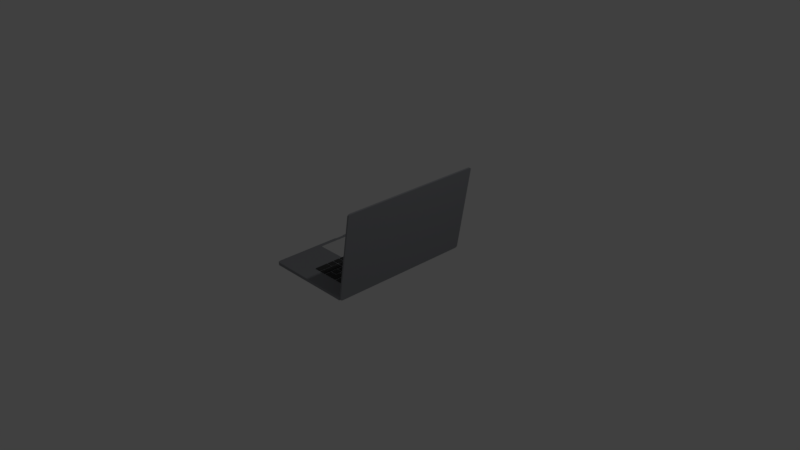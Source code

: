 # Source: macbook.blend  (saved by Blender 2.79.0; exported with 4.5.12 LTS)
import bpy
from mathutils import Matrix  # noqa: F401  (used for matrix-valued properties, if any)

bpy.ops.wm.read_factory_settings(use_empty=True)
scene = bpy.context.scene
scene.name = 'Scene'

# ---- collections
col_collection_1 = bpy.data.collections.new('Collection 1'); scene.collection.children.link(col_collection_1)

# ---- materials (node trees are filled in below, after node groups)
mat_material_005 = bpy.data.materials.new('Material.005')
mat_material_005.alpha_threshold = 0.0
mat_material_005.use_transparent_shadow = False
mat_material_005.diffuse_color = (0.06072, 0.06072, 0.06072, 1.0)
mat_material_005.roughness = 0.5
mat_material = bpy.data.materials.new('Material')
mat_material.alpha_threshold = 0.0
mat_material.use_transparent_shadow = False
mat_material.diffuse_color = (0.2831, 0.2911, 0.3108, 1.0)
mat_material.roughness = 0.5
mat_material.line_color = (0.0, 0.0, 0.0, 1.0)
mat_material_002 = bpy.data.materials.new('Material.002')
mat_material_002.alpha_threshold = 0.0
mat_material_002.use_transparent_shadow = False
mat_material_002.diffuse_color = (0.04445, 0.04445, 0.04445, 1.0)
mat_material_002.roughness = 0.5
mat_material_003 = bpy.data.materials.new('Material.003')
mat_material_003.alpha_threshold = 0.0
mat_material_003.use_transparent_shadow = False
mat_material_003.diffuse_color = (0.5705, 0.5705, 0.5705, 1.0)
mat_material_003.roughness = 0.5
mat_material_004 = bpy.data.materials.new('Material.004')
mat_material_004.alpha_threshold = 0.0
mat_material_004.use_transparent_shadow = False
mat_material_004.diffuse_color = (0.03968, 0.03968, 0.03968, 1.0)
mat_material_004.roughness = 0.5
mat_material_006 = bpy.data.materials.new('Material.006')
mat_material_006.alpha_threshold = 0.0
mat_material_006.use_transparent_shadow = False
mat_material_006.diffuse_color = (0.06072, 0.06072, 0.06072, 1.0)
mat_material_006.roughness = 0.5
mat_material_007 = bpy.data.materials.new('Material.007')
mat_material_007.alpha_threshold = 0.0
mat_material_007.use_transparent_shadow = False
mat_material_007.diffuse_color = (0.06072, 0.06072, 0.06072, 1.0)
mat_material_007.roughness = 0.5
mat_material_008 = bpy.data.materials.new('Material.008')
mat_material_008.alpha_threshold = 0.0
mat_material_008.use_transparent_shadow = False
mat_material_008.diffuse_color = (0.06072, 0.06072, 0.06072, 1.0)
mat_material_008.roughness = 0.5
mat_material_009 = bpy.data.materials.new('Material.009')
mat_material_009.alpha_threshold = 0.0
mat_material_009.use_transparent_shadow = False
mat_material_009.diffuse_color = (0.06072, 0.06072, 0.06072, 1.0)
mat_material_009.roughness = 0.5

# ---- material node trees

# ---- world
world_world = bpy.data.worlds.new('World'); scene.world = world_world
world_world.color = (0.05088, 0.05088, 0.05088)
world_world.use_sun_shadow = False
world_world.sun_shadow_jitter_overblur = 0.0
world_world.cycles.sampling_method = 'MANUAL'

# ---- cameras
cam_camera = bpy.data.cameras.new('Camera')
cam_camera.clip_end = 100.0
cam_camera.lens = 35.0
cam_camera.sensor_width = 32.0
cam_camera.sensor_height = 18.0
cam_camera.ortho_scale = 7.314
cam_camera.dof.focus_distance = 0.0
cam_camera.dof.aperture_fstop = 128.0

# ---- lights
light_lamp = bpy.data.lights.new('Lamp', 'POINT')
light_lamp.transmission_factor = 0.0
light_lamp.cutoff_distance = 30.0
light_lamp.energy = 100.0
light_lamp.shadow_buffer_clip_start = 1.001
light_lamp.shadow_soft_size = 0.1
light_lamp.shadow_maximum_resolution = 0.006
light_lamp.use_absolute_resolution = True

# ---- meshes
me_cube_006 = bpy.data.meshes.new('Cube.006')
me_cube_006.from_pydata([(-1.0, -3.466, -1.0), (-1.0, -3.466, 1.0), (-1.0, 1.0, -1.0), (-1.0, 1.0, 1.0), (1.0, -3.466, -1.0), (1.0, -3.466, 1.0), (1.0, 1.0, -1.0), (1.0, 1.0, 1.0), (81.08, -1.46, -1.0), (-1.0, -5.92, -1.0), (-1.0, -5.92, 1.0), (-1.0, -3.92, -1.0), (-1.0, -3.92, 1.0), (1.0, -5.92, -1.0), (1.0, -5.92, 1.0), (1.0, -3.92, -1.0), (1.0, -3.92, 1.0), (-1.0, -8.38, -1.0), (-1.0, -8.38, 1.0), (-1.0, -6.38, -1.0), (-1.0, -6.38, 1.0), (1.0, -8.38, -1.0), (1.0, -8.38, 1.0), (1.0, -6.38, -1.0), (1.0, -6.38, 1.0), (-1.0, -10.84, -1.0), (-1.0, -10.84, 1.0), (-1.0, -8.84, -1.0), (-1.0, -8.84, 1.0), (1.0, -10.84, -1.0), (1.0, -10.84, 1.0), (1.0, -8.84, -1.0), (1.0, -8.84, 1.0), (-1.0, -13.3, -1.0), (-1.0, -13.3, 1.0), (-1.0, -11.3, -1.0), (-1.0, -11.3, 1.0), (1.0, -13.3, -1.0), (1.0, -13.3, 1.0), (1.0, -11.3, -1.0), (1.0, -11.3, 1.0), (-1.0, -15.76, -1.0), (-1.0, -15.76, 1.0), (-1.0, -13.76, -1.0), (-1.0, -13.76, 1.0), (1.0, -15.76, -1.0), (1.0, -15.76, 1.0), (1.0, -13.76, -1.0), (1.0, -13.76, 1.0), (-1.0, -18.22, -1.0), (-1.0, -18.22, 1.0), (-1.0, -16.22, -1.0), (-1.0, -16.22, 1.0), (1.0, -18.22, -1.0), (1.0, -18.22, 1.0), (1.0, -16.22, -1.0), (1.0, -16.22, 1.0), (-1.0, -20.68, -1.0), (-1.0, -20.68, 1.0), (-1.0, -18.68, -1.0), (-1.0, -18.68, 1.0), (1.0, -20.68, -1.0), (1.0, -20.68, 1.0), (1.0, -18.68, -1.0), (1.0, -18.68, 1.0), (-1.0, -23.14, -1.0), (-1.0, -23.14, 1.0), (-1.0, -21.14, -1.0), (-1.0, -21.14, 1.0), (1.0, -23.14, -1.0), (1.0, -23.14, 1.0), (1.0, -21.14, -1.0), (1.0, -21.14, 1.0), (-1.0, -25.6, -1.0), (-1.0, -25.6, 1.0), (-1.0, -23.6, -1.0), (-1.0, -23.6, 1.0), (1.0, -25.6, -1.0), (1.0, -25.6, 1.0), (1.0, -23.6, -1.0), (1.0, -23.6, 1.0), (-1.0, -28.06, -1.0), (-1.0, -28.06, 1.0), (-1.0, -26.06, -1.0), (-1.0, -26.06, 1.0), (1.0, -28.06, -1.0), (1.0, -28.06, 1.0), (1.0, -26.06, -1.0), (1.0, -26.06, 1.0), (-1.0, -30.52, -1.0), (-1.0, -30.52, 1.0), (-1.0, -28.52, -1.0), (-1.0, -28.52, 1.0), (1.0, -30.52, -1.0), (1.0, -30.52, 1.0), (1.0, -28.52, -1.0), (1.0, -28.52, 1.0), (-1.0, -32.98, -1.0), (-1.0, -32.98, 1.0), (-1.0, -30.98, -1.0), (-1.0, -30.98, 1.0), (1.0, -32.98, -1.0), (1.0, -32.98, 1.0), (1.0, -30.98, -1.0), (1.0, -30.98, 1.0), (-1.0, -37.9, -1.0), (-1.0, -37.9, 1.0), (-1.0, -33.38, -1.0), (-1.0, -33.38, 1.0), (1.0, -37.9, -1.0), (1.0, -37.9, 1.0), (1.0, -33.38, -1.0), (1.0, -33.38, 1.0)], [], [(0, 1, 3, 2), (2, 3, 7, 6), (6, 7, 5, 4), (4, 5, 1, 0), (2, 6, 4, 0), (7, 3, 1, 5), (9, 10, 12, 11), (11, 12, 16, 15), (15, 16, 14, 13), (13, 14, 10, 9), (11, 15, 13, 9), (16, 12, 10, 14), (17, 18, 20, 19), (19, 20, 24, 23), (23, 24, 22, 21), (21, 22, 18, 17), (19, 23, 21, 17), (24, 20, 18, 22), (25, 26, 28, 27), (27, 28, 32, 31), (31, 32, 30, 29), (29, 30, 26, 25), (27, 31, 29, 25), (32, 28, 26, 30), (33, 34, 36, 35), (35, 36, 40, 39), (39, 40, 38, 37), (37, 38, 34, 33), (35, 39, 37, 33), (40, 36, 34, 38), (41, 42, 44, 43), (43, 44, 48, 47), (47, 48, 46, 45), (45, 46, 42, 41), (43, 47, 45, 41), (48, 44, 42, 46), (49, 50, 52, 51), (51, 52, 56, 55), (55, 56, 54, 53), (53, 54, 50, 49), (51, 55, 53, 49), (56, 52, 50, 54), (57, 58, 60, 59), (59, 60, 64, 63), (63, 64, 62, 61), (61, 62, 58, 57), (59, 63, 61, 57), (64, 60, 58, 62), (65, 66, 68, 67), (67, 68, 72, 71), (71, 72, 70, 69), (69, 70, 66, 65), (67, 71, 69, 65), (72, 68, 66, 70), (73, 74, 76, 75), (75, 76, 80, 79), (79, 80, 78, 77), (77, 78, 74, 73), (75, 79, 77, 73), (80, 76, 74, 78), (81, 82, 84, 83), (83, 84, 88, 87), (87, 88, 86, 85), (85, 86, 82, 81), (83, 87, 85, 81), (88, 84, 82, 86), (89, 90, 92, 91), (91, 92, 96, 95), (95, 96, 94, 93), (93, 94, 90, 89), (91, 95, 93, 89), (96, 92, 90, 94), (97, 98, 100, 99), (99, 100, 104, 103), (103, 104, 102, 101), (101, 102, 98, 97), (99, 103, 101, 97), (104, 100, 98, 102), (105, 106, 108, 107), (107, 108, 112, 111), (111, 112, 110, 109), (109, 110, 106, 105), (107, 111, 109, 105), (112, 108, 106, 110)])
me_cube_006.materials.append(mat_material_005)
me_cube_006.use_remesh_preserve_volume = False
me_cube_006.use_remesh_preserve_attributes = False
me_cube_006.use_mirror_vertex_groups = False
me_cube_006.update()
me_cube_004 = bpy.data.meshes.new('Cube.004')
me_cube_004.from_pydata([(-1.0, -1.0, -1.0), (-1.0, -1.0, 1.0), (-1.0, 1.0, -1.0), (-1.0, 1.0, 1.0), (1.0, -1.0, -1.0), (1.0, -1.0, 1.0), (1.0, 1.0, -1.0), (1.0, 1.0, 1.0)], [], [(0, 1, 3, 2), (2, 3, 7, 6), (6, 7, 5, 4), (4, 5, 1, 0), (2, 6, 4, 0), (7, 3, 1, 5)])
me_cube_004.materials.append(mat_material)
me_cube_004.use_remesh_preserve_volume = False
me_cube_004.use_remesh_preserve_attributes = False
me_cube_004.use_mirror_vertex_groups = False
me_cube_004.update()
me_cylinder = bpy.data.meshes.new('Cylinder')
me_cylinder.from_pydata([(0.0, 1.0, -1.0), (0.0, 1.0, 1.0), (0.1951, 0.9808, -1.0), (0.1951, 0.9808, 1.0), (0.3827, 0.9239, -1.0), (0.3827, 0.9239, 1.0), (0.5556, 0.8315, -1.0), (0.5556, 0.8315, 1.0), (0.7071, 0.7071, -1.0), (0.7071, 0.7071, 1.0), (0.8315, 0.5556, -1.0), (0.8315, 0.5556, 1.0), (0.9239, 0.3827, -1.0), (0.9239, 0.3827, 1.0), (0.9808, 0.1951, -1.0), (0.9808, 0.1951, 1.0), (1.0, 7.55e-08, -1.0), (1.0, 7.55e-08, 1.0), (0.9808, -0.1951, -1.0), (0.9808, -0.1951, 1.0), (0.9239, -0.3827, -1.0), (0.9239, -0.3827, 1.0), (0.8315, -0.5556, -1.0), (0.8315, -0.5556, 1.0), (0.7071, -0.7071, -1.0), (0.7071, -0.7071, 1.0), (0.5556, -0.8315, -1.0), (0.5556, -0.8315, 1.0), (0.3827, -0.9239, -1.0), (0.3827, -0.9239, 1.0), (0.1951, -0.9808, -1.0), (0.1951, -0.9808, 1.0), (-3.258e-07, -1.0, -1.0), (-3.258e-07, -1.0, 1.0), (-0.1951, -0.9808, -1.0), (-0.1951, -0.9808, 1.0), (-0.3827, -0.9239, -1.0), (-0.3827, -0.9239, 1.0), (-0.5556, -0.8315, -1.0), (-0.5556, -0.8315, 1.0), (-0.7071, -0.7071, -1.0), (-0.7071, -0.7071, 1.0), (-0.8315, -0.5556, -1.0), (-0.8315, -0.5556, 1.0), (-0.9239, -0.3827, -1.0), (-0.9239, -0.3827, 1.0), (-0.9808, -0.1951, -1.0), (-0.9808, -0.1951, 1.0), (-1.0, 9.656e-07, -1.0), (-1.0, 9.656e-07, 1.0), (-0.9808, 0.1951, -1.0), (-0.9808, 0.1951, 1.0), (-0.9239, 0.3827, -1.0), (-0.9239, 0.3827, 1.0), (-0.8315, 0.5556, -1.0), (-0.8315, 0.5556, 1.0), (-0.7071, 0.7071, -1.0), (-0.7071, 0.7071, 1.0), (-0.5556, 0.8315, -1.0), (-0.5556, 0.8315, 1.0), (-0.3827, 0.9239, -1.0), (-0.3827, 0.9239, 1.0), (-0.1951, 0.9808, -1.0), (-0.1951, 0.9808, 1.0)], [], [(0, 1, 3, 2), (2, 3, 5, 4), (4, 5, 7, 6), (6, 7, 9, 8), (8, 9, 11, 10), (10, 11, 13, 12), (12, 13, 15, 14), (14, 15, 17, 16), (16, 17, 19, 18), (18, 19, 21, 20), (20, 21, 23, 22), (22, 23, 25, 24), (24, 25, 27, 26), (26, 27, 29, 28), (28, 29, 31, 30), (30, 31, 33, 32), (32, 33, 35, 34), (34, 35, 37, 36), (36, 37, 39, 38), (38, 39, 41, 40), (40, 41, 43, 42), (42, 43, 45, 44), (44, 45, 47, 46), (46, 47, 49, 48), (48, 49, 51, 50), (50, 51, 53, 52), (52, 53, 55, 54), (54, 55, 57, 56), (56, 57, 59, 58), (58, 59, 61, 60), (3, 1, 63, 61, 59, 57, 55, 53, 51, 49, 47, 45, 43, 41, 39, 37, 35, 33, 31, 29, 27, 25, 23, 21, 19, 17, 15, 13, 11, 9, 7, 5), (60, 61, 63, 62), (62, 63, 1, 0), (0, 2, 4, 6, 8, 10, 12, 14, 16, 18, 20, 22, 24, 26, 28, 30, 32, 34, 36, 38, 40, 42, 44, 46, 48, 50, 52, 54, 56, 58, 60, 62)])
me_cylinder.use_remesh_preserve_volume = False
me_cylinder.use_remesh_preserve_attributes = False
me_cylinder.use_mirror_vertex_groups = False
me_cylinder.update()
me_cube_002 = bpy.data.meshes.new('Cube.002')
me_cube_002.from_pydata([(-0.942, -0.942, -1.0), (-0.942, -1.0, -0.942), (-1.0, -0.942, -0.942), (-0.942, -0.9731, -0.995), (-0.9731, -0.942, -0.995), (-0.9728, -0.9728, -0.9896), (-0.9731, -0.995, -0.942), (-0.942, -0.995, -0.9731), (-0.9728, -0.9896, -0.9728), (-0.995, -0.942, -0.9731), (-0.995, -0.9731, -0.942), (-0.9896, -0.9728, -0.9728), (-0.942, -1.0, 0.942), (-0.942, -0.942, 1.0), (-1.0, -0.942, 0.942), (-0.942, -0.995, 0.9731), (-0.9731, -0.995, 0.942), (-0.9728, -0.9896, 0.9728), (-0.9731, -0.942, 0.995), (-0.942, -0.9731, 0.995), (-0.9728, -0.9728, 0.9896), (-0.995, -0.9731, 0.942), (-0.995, -0.942, 0.9731), (-0.9896, -0.9728, 0.9728), (-0.942, 0.942, -1.0), (-1.0, 0.942, -0.942), (-0.942, 1.0, -0.942), (-0.9731, 0.942, -0.995), (-0.942, 0.9731, -0.995), (-0.9728, 0.9728, -0.9896), (-0.995, 0.9731, -0.942), (-0.995, 0.942, -0.9731), (-0.9896, 0.9728, -0.9728), (-0.942, 0.995, -0.9731), (-0.9731, 0.995, -0.942), (-0.9728, 0.9896, -0.9728), (-0.942, 0.942, 1.0), (-0.942, 1.0, 0.942), (-1.0, 0.942, 0.942), (-0.942, 0.9731, 0.995), (-0.9731, 0.942, 0.995), (-0.9728, 0.9728, 0.9896), (-0.9731, 0.995, 0.942), (-0.942, 0.995, 0.9731), (-0.9728, 0.9896, 0.9728), (-0.995, 0.942, 0.9731), (-0.995, 0.9731, 0.942), (-0.9896, 0.9728, 0.9728), (0.942, -0.942, -1.0), (1.0, -0.942, -0.942), (0.942, -1.0, -0.942), (0.9731, -0.942, -0.995), (0.942, -0.9731, -0.995), (0.9728, -0.9728, -0.9896), (0.995, -0.9731, -0.942), (0.995, -0.942, -0.9731), (0.9896, -0.9728, -0.9728), (0.942, -0.995, -0.9731), (0.9731, -0.995, -0.942), (0.9728, -0.9896, -0.9728), (0.942, -0.942, 1.0), (0.942, -1.0, 0.942), (1.0, -0.942, 0.942), (0.942, -0.9731, 0.995), (0.9731, -0.942, 0.995), (0.9728, -0.9728, 0.9896), (0.9731, -0.995, 0.942), (0.942, -0.995, 0.9731), (0.9728, -0.9896, 0.9728), (0.995, -0.942, 0.9731), (0.995, -0.9731, 0.942), (0.9896, -0.9728, 0.9728), (0.942, 0.942, -1.0), (0.942, 1.0, -0.942), (1.0, 0.942, -0.942), (0.942, 0.9731, -0.995), (0.9731, 0.942, -0.995), (0.9728, 0.9728, -0.9896), (0.9731, 0.995, -0.942), (0.942, 0.995, -0.9731), (0.9728, 0.9896, -0.9728), (0.995, 0.942, -0.9731), (0.995, 0.9731, -0.942), (0.9896, 0.9728, -0.9728), (0.942, 0.942, 1.0), (1.0, 0.942, 0.942), (0.942, 1.0, 0.942), (0.9731, 0.942, 0.995), (0.942, 0.9731, 0.995), (0.9728, 0.9728, 0.9896), (0.995, 0.9731, 0.942), (0.995, 0.942, 0.9731), (0.9896, 0.9728, 0.9728), (0.942, 0.995, 0.9731), (0.9731, 0.995, 0.942), (0.9728, 0.9896, 0.9728)], [], [(50, 61, 12, 1), (74, 85, 62, 49), (84, 36, 13, 60), (2, 14, 38, 25), (26, 37, 86, 73), (0, 3, 5, 4), (3, 7, 8, 5), (1, 6, 8, 7), (6, 10, 11, 8), (2, 9, 11, 10), (9, 4, 5, 11), (5, 8, 11), (12, 15, 17, 16), (15, 19, 20, 17), (13, 18, 20, 19), (18, 22, 23, 20), (14, 21, 23, 22), (21, 16, 17, 23), (17, 20, 23), (24, 27, 29, 28), (27, 31, 32, 29), (25, 30, 32, 31), (30, 34, 35, 32), (26, 33, 35, 34), (33, 28, 29, 35), (29, 32, 35), (36, 39, 41, 40), (39, 43, 44, 41), (37, 42, 44, 43), (42, 46, 47, 44), (38, 45, 47, 46), (45, 40, 41, 47), (41, 44, 47), (48, 51, 53, 52), (51, 55, 56, 53), (49, 54, 56, 55), (54, 58, 59, 56), (50, 57, 59, 58), (57, 52, 53, 59), (53, 56, 59), (60, 63, 65, 64), (63, 67, 68, 65), (61, 66, 68, 67), (66, 70, 71, 68), (62, 69, 71, 70), (69, 64, 65, 71), (65, 68, 71), (72, 75, 77, 76), (75, 79, 80, 77), (73, 78, 80, 79), (78, 82, 83, 80), (74, 81, 83, 82), (81, 76, 77, 83), (77, 80, 83), (84, 87, 89, 88), (87, 91, 92, 89), (85, 90, 92, 91), (90, 94, 95, 92), (86, 93, 95, 94), (93, 88, 89, 95), (89, 92, 95), (24, 0, 4, 27), (27, 4, 9, 31), (31, 9, 2, 25), (1, 12, 16, 6), (6, 16, 21, 10), (10, 21, 14, 2), (13, 36, 40, 18), (18, 40, 45, 22), (22, 45, 38, 14), (37, 26, 34, 42), (42, 34, 30, 46), (46, 30, 25, 38), (72, 24, 28, 75), (75, 28, 33, 79), (79, 33, 26, 73), (36, 84, 88, 39), (39, 88, 93, 43), (43, 93, 86, 37), (85, 74, 82, 90), (90, 82, 78, 94), (94, 78, 73, 86), (48, 72, 76, 51), (51, 76, 81, 55), (55, 81, 74, 49), (84, 60, 64, 87), (87, 64, 69, 91), (91, 69, 62, 85), (61, 50, 58, 66), (66, 58, 54, 70), (70, 54, 49, 62), (0, 48, 52, 3), (3, 52, 57, 7), (7, 57, 50, 1), (60, 13, 19, 63), (63, 19, 15, 67), (67, 15, 12, 61), (24, 72, 48, 0)])
me_cube_002.materials.append(mat_material_002)
me_cube_002.use_remesh_preserve_volume = False
me_cube_002.use_remesh_preserve_attributes = False
me_cube_002.use_mirror_vertex_groups = False
me_cube_002.update()
me_cube = bpy.data.meshes.new('Cube')
me_cube.from_pydata([(-0.9826, 0.05547, 0.9162), (-0.9838, 0.05851, 0.9307), (-0.9858, 0.06132, 0.9542), (-0.9847, 0.05547, 0.8035), (-0.9858, 0.05851, 0.8245), (-0.9876, 0.06132, 0.8586), (-0.9901, 0.06377, 0.9046), (-0.993, 0.06579, 0.9606), (-0.9876, 0.05547, 0.7046), (-0.9885, 0.05851, 0.7314), (-0.9901, 0.06132, 0.7748), (-0.9921, 0.06377, 0.8333), (-0.9947, 0.06579, 0.9046), (-0.9911, 0.05547, 0.6235), (-0.9918, 0.05851, 0.655), (-0.993, 0.06132, 0.7061), (-0.9947, 0.06377, 0.7748), (-0.9966, 0.06579, 0.8586), (-0.9989, 0.06729, 0.9542), (-0.9951, 0.05547, 0.5632), (-0.9956, 0.05851, 0.5982), (-0.9964, 0.06132, 0.655), (-0.9975, 0.06377, 0.7314), (-0.9989, 0.06579, 0.8245), (-0.9994, 0.05547, 0.5261), (-0.9997, 0.05851, 0.5632), (-0.9821, 0.05395, 0.9114), (-0.9821, -0.05021, 0.9114), (-0.9843, 0.05395, 0.7964), (-0.9843, -0.05021, 0.7964), (-0.9873, 0.05395, 0.6956), (-0.9873, -0.05021, 0.6956), (-0.9908, 0.05395, 0.6129), (-0.9908, -0.05021, 0.6129), (-0.9949, 0.05395, 0.5514), (-0.9949, -0.05021, 0.5514), (-0.9993, 0.05395, 0.5135), (-0.9993, -0.05021, 0.5135), (-0.9994, -0.05471, 0.5261), (-0.9997, -0.05775, 0.5632), (-0.9951, -0.05471, 0.5632), (-0.9956, -0.05775, 0.5982), (-0.9964, -0.06056, 0.655), (-0.9975, -0.06302, 0.7314), (-0.9989, -0.06503, 0.8245), (-0.9911, -0.05471, 0.6235), (-0.9918, -0.05775, 0.655), (-0.993, -0.06056, 0.7061), (-0.9947, -0.06302, 0.7748), (-0.9966, -0.06503, 0.8586), (-0.9989, -0.06653, 0.9542), (-0.9876, -0.05471, 0.7046), (-0.9885, -0.05775, 0.7314), (-0.9901, -0.06056, 0.7748), (-0.9921, -0.06302, 0.8333), (-0.9947, -0.06503, 0.9046), (-0.9847, -0.05471, 0.8035), (-0.9858, -0.05775, 0.8245), (-0.9876, -0.06056, 0.8586), (-0.9901, -0.06302, 0.9046), (-0.993, -0.06503, 0.9606), (-0.9826, -0.05471, 0.9162), (-0.9838, -0.05775, 0.9307), (-0.9858, -0.06056, 0.9542), (-0.2296, 0.3275, 0.8288), (-0.244, 0.3275, 0.8144), (-0.244, 0.3418, 0.8288), (-0.2296, -0.3275, 0.8288), (-0.244, -0.3418, 0.8288), (-0.244, -0.3275, 0.8144), (-0.8989, -0.3418, 0.8288), (-0.9133, -0.3275, 0.8288), (-0.8989, -0.3275, 0.8144), (-0.8989, 0.3418, 0.8288), (-0.8989, 0.3275, 0.8144), (-0.9133, 0.3275, 0.8288), (1.0, 0.958, -0.958), (0.958, 0.958, -0.727), (0.958, 1.0, -0.685), (0.9944, 0.958, -0.706), (0.9944, 0.979, -0.958), (0.9889, 0.9781, -0.7051), (0.958, 0.979, -0.7214), (0.979, 0.958, -0.7214), (0.9781, 0.9781, -0.716), (0.979, 0.9944, -0.958), (0.958, 0.9944, -0.706), (0.9781, 0.9889, -0.7051), (1.0, -0.958, -0.958), (0.958, -1.0, -0.685), (0.958, -0.958, -0.727), (0.9944, -0.979, -0.685), (0.9944, -0.958, -0.706), (0.9889, -0.9781, -0.7051), (0.958, -0.9944, -0.706), (0.979, -0.9944, -0.958), (0.9781, -0.9889, -0.7051), (0.979, -0.958, -0.7214), (0.958, -0.979, -0.7214), (0.9781, -0.9781, -0.716), (-0.958, -1.0, -0.958), (-1.0, -0.958, -0.685), (-0.958, -0.958, -0.727), (-0.979, -0.9944, -0.685), (-0.958, -0.9944, -0.979), (-0.9781, -0.9889, -0.7051), (-0.9944, -0.958, -0.706), (-0.9944, -0.979, -0.685), (-0.9889, -0.9781, -0.7051), (-0.958, -0.979, -0.7214), (-0.979, -0.958, -0.7214), (-0.9781, -0.9781, -0.716), (-0.958, 1.0, -0.958), (-0.958, 0.958, -0.727), (-1.0, 0.958, -0.685), (-0.958, 0.9944, -0.979), (-0.979, 0.9944, -0.685), (-0.9781, 0.9889, -0.7051), (-0.979, 0.958, -0.7214), (-0.958, 0.979, -0.7214), (-0.9781, 0.9781, -0.716), (-0.9944, 0.979, -0.685), (-0.9944, 0.958, -0.706), (-0.9889, 0.9781, -0.7051), (0.958, 1.0, 0.958), (0.958, 0.958, 1.0), (1.0, 0.958, 0.958), (0.958, 0.9944, 0.979), (0.979, 0.9944, 0.958), (0.9781, 0.9889, 0.9781), (0.979, 0.958, 0.9944), (0.958, 0.979, 0.9944), (0.9781, 0.9781, 0.9889), (0.9944, 0.979, 0.958), (0.9944, 0.958, 0.979), (0.9889, 0.9781, 0.9781), (0.958, -1.0, 0.958), (1.0, -0.958, 0.958), (0.958, -0.958, 1.0), (0.979, -0.9944, 0.958), (0.958, -0.9944, 0.979), (0.9781, -0.9889, 0.9781), (0.9944, -0.958, 0.979), (0.9944, -0.979, 0.958), (0.9889, -0.9781, 0.9781), (0.958, -0.979, 0.9944), (0.979, -0.958, 0.9944), (0.9781, -0.9781, 0.9889), (-1.0, -0.958, 0.958), (-0.958, -1.0, 0.958), (-0.958, -0.958, 1.0), (-0.9944, -0.979, 0.958), (-0.9944, -0.958, 0.979), (-0.9889, -0.9781, 0.9781), (-0.958, -0.9944, 0.979), (-0.979, -0.9944, 0.958), (-0.9781, -0.9889, 0.9781), (-0.979, -0.958, 0.9944), (-0.958, -0.979, 0.9944), (-0.9781, -0.9781, 0.9889), (-1.0, 0.958, 0.958), (-0.958, 0.958, 1.0), (-0.958, 1.0, 0.958), (-0.9944, 0.958, 0.979), (-0.9944, 0.979, 0.958), (-0.9889, 0.9781, 0.9781), (-0.958, 0.979, 0.9944), (-0.979, 0.958, 0.9944), (-0.9781, 0.9781, 0.9889), (-0.979, 0.9944, 0.958), (-0.958, 0.9944, 0.979), (-0.9781, 0.9889, 0.9781), (-0.2296, -0.3275, 1.0), (-0.244, -0.3418, 1.0), (-0.8989, -0.3418, 1.0), (-0.9133, -0.3275, 1.0), (-0.2296, 0.3275, 1.0), (-0.9133, 0.3275, 1.0), (-0.244, 0.3418, 1.0), (-0.8989, 0.3418, 1.0), (-0.9991, 0.06736, 0.9615), (-0.9985, 0.06729, 0.9636), (-0.9855, -0.06056, 0.9879), (-0.9884, -0.06294, 0.9849), (-0.9991, -0.0666, 0.9615), (-0.9985, -0.06653, 0.9636), (-0.9926, -0.06503, 0.9807), (-0.994, -0.06547, 0.9793), (-0.9884, 0.0637, 0.9849), (-0.9855, 0.06132, 0.9879), (-0.9832, 0.05851, 0.9902), (-0.9832, -0.05775, 0.9902), (-0.9818, -0.05471, 0.9916), (-1.0, 0.06743, 0.958), (-1.0, 0.06729, 0.9377), (-1.0, -0.06667, 0.958), (-1.0, -0.06653, 0.9377), (-0.9818, 0.05547, 0.9916), (-0.9813, 0.05395, 0.9921), (-0.9813, -0.05021, 0.9921), (-0.994, 0.06623, 0.9793), (-0.9944, 0.06633, 0.979), (-0.997, 0.06699, 0.9694), (-0.9926, 0.06579, 0.9807), (-0.9885, -0.06302, 0.9848), (-0.997, -0.06623, 0.9694), (-0.9885, 0.06377, 0.9848), (-0.9944, -0.06558, 0.979), (-1.0, -0.06609, 0.8991), (-1.0, 0.06685, 0.8991), (-1.0, 0.06579, 0.8151), (-1.0, -0.06503, 0.8151), (-1.0, 0.06377, 0.7103), (-1.0, -0.06302, 0.7103), (-1.0, 0.06132, 0.6243), (-1.0, -0.06056, 0.6243), (-1.0, 0.06071, 0.6104), (-1.0, -0.05995, 0.6104), (-1.0, 0.05851, 0.5623), (-1.0, -0.05775, 0.5623), (-1.0, 0.05547, 0.5244), (-1.0, -0.05471, 0.5244), (-1.0, -0.05021, 0.5116), (-1.0, 0.05395, 0.5116), (0.9617, -0.8091, -0.726), (0.9617, -0.8091, 0.999), (0.979, -0.8091, 0.9944), (1.0, -0.8091, -0.958), (0.9944, -0.8091, -0.706), (0.979, -0.8091, -0.7214), (0.9944, -0.8091, 0.979), (1.0, -0.8091, 0.958), (0.9617, 0.7795, -0.726), (0.9617, 0.7795, 0.999), (1.0, 0.7795, -0.958), (0.9944, 0.7795, -0.706), (0.979, 0.7795, -0.7214), (0.979, 0.7795, 0.9944), (0.9944, 0.7795, 0.979), (1.0, 0.7795, 0.958)], [], [(2, 5, 4, 1), (1, 4, 3, 0), (4, 9, 8, 3), (5, 10, 9, 4), (6, 11, 10, 5), (7, 12, 11, 6), (10, 15, 14, 9), (11, 16, 15, 10), (12, 17, 16, 11), (9, 14, 13, 8), (14, 20, 19, 13), (15, 21, 20, 14), (16, 22, 21, 15), (17, 23, 22, 16), (18, 194, 209, 23, 17), (22, 212, 214, 21), (23, 210, 212, 22), (20, 25, 24, 19), (21, 214, 216, 25, 20), (25, 218, 220, 24), (26, 28, 29, 27), (28, 30, 31, 29), (30, 32, 33, 31), (32, 34, 35, 33), (34, 36, 37, 35), (36, 223, 222, 37), (39, 41, 40, 38), (41, 46, 45, 40), (42, 47, 46, 41), (43, 48, 47, 42), (44, 49, 48, 43), (48, 54, 53, 47), (49, 55, 54, 48), (50, 185, 205, 55, 49), (46, 52, 51, 45), (47, 53, 52, 46), (52, 57, 56, 51), (53, 58, 57, 52), (54, 59, 58, 53), (55, 60, 59, 54), (60, 186, 204, 59), (57, 62, 61, 56), (58, 63, 62, 57), (59, 204, 183, 63, 58), (62, 191, 192, 61), (63, 182, 191, 62), (35, 37, 38, 40), (35, 40, 45, 33), (33, 45, 51, 31), (31, 51, 56, 29), (29, 56, 61, 27), (27, 61, 192, 199), (24, 36, 34, 19), (19, 34, 32, 13), (13, 32, 30, 8), (8, 30, 28, 3), (3, 28, 26, 0), (0, 26, 198, 197), (65, 74, 72, 69), (71, 75, 177, 175), (68, 70, 174, 173), (64, 66, 65), (67, 69, 68), (70, 72, 71), (73, 75, 74), (64, 65, 69, 67), (65, 66, 73, 74), (66, 64, 176, 178), (68, 69, 72, 70), (67, 68, 173, 172), (71, 72, 74, 75), (70, 71, 175, 174), (75, 73, 179, 177), (64, 67, 172, 176), (124, 78, 112, 162), (77, 90, 102, 113), (101, 148, 195, 196, 208, 211, 213, 215, 217, 219, 221, 222, 223, 220, 218, 216, 214, 212, 210, 209, 194, 193, 160, 114), (125, 161, 150, 175, 177, 179, 178, 176), (89, 136, 149, 100), (76, 79, 81, 80), (79, 83, 84, 81), (77, 82, 84, 83), (82, 86, 87, 84), (78, 85, 87, 86), (85, 80, 81, 87), (81, 84, 87), (88, 91, 93, 92), (91, 95, 96, 93), (89, 94, 96, 95), (94, 98, 99, 96), (90, 97, 99, 98), (97, 92, 93, 99), (93, 96, 99), (100, 103, 105, 104), (103, 107, 108, 105), (101, 106, 108, 107), (106, 110, 111, 108), (102, 109, 111, 110), (109, 104, 105, 111), (105, 108, 111), (112, 115, 117, 116), (115, 119, 120, 117), (113, 118, 120, 119), (118, 122, 123, 120), (114, 121, 123, 122), (121, 116, 117, 123), (117, 120, 123), (124, 127, 129, 128), (127, 131, 132, 129), (125, 130, 132, 131), (130, 134, 135, 132), (126, 133, 135, 134), (133, 128, 129, 135), (129, 132, 135), (136, 139, 141, 140), (139, 143, 144, 141), (137, 142, 144, 143), (142, 146, 147, 144), (138, 145, 147, 146), (145, 140, 141, 147), (141, 144, 147), (148, 151, 153, 152), (151, 155, 156, 153), (149, 154, 156, 155), (154, 158, 159, 156), (150, 157, 159, 158), (157, 152, 153, 159), (153, 156, 159), (160, 163, 165, 164), (163, 167, 168, 165), (161, 166, 168, 167), (166, 170, 171, 168), (162, 169, 171, 170), (169, 164, 165, 171), (165, 168, 171), (76, 234, 235, 79), (79, 235, 236, 83), (83, 236, 232, 224, 229, 97, 90, 77), (77, 113, 119, 82), (82, 119, 115, 86), (86, 115, 112, 78), (78, 124, 128, 85), (85, 128, 133, 80), (80, 133, 126, 76), (89, 100, 104, 94), (94, 104, 109, 98), (98, 109, 102, 90), (88, 137, 143, 91), (91, 143, 139, 95), (95, 139, 136, 89), (101, 114, 122, 106), (106, 122, 118, 110), (110, 118, 113, 102), (100, 149, 155, 103), (103, 155, 151, 107), (107, 151, 148, 101), (114, 160, 164, 121), (121, 164, 169, 116), (116, 169, 162, 112), (125, 138, 146, 226, 225, 233, 237, 130), (130, 237, 238, 134), (134, 238, 239, 126), (124, 162, 170, 127), (127, 170, 166, 131), (131, 166, 161, 125), (138, 150, 158, 145), (145, 158, 154, 140), (140, 154, 149, 136), (150, 161, 167, 157), (157, 167, 163, 201, 200, 203, 206, 188, 189, 190, 197, 198, 199, 192, 191, 182, 183, 204, 186, 187, 207, 152), (152, 207, 205, 185, 184, 195, 148), (76, 126, 239, 234), (176, 172, 173, 174, 175, 150, 138, 125), (179, 73, 66, 178), (221, 38, 37, 222), (213, 43, 42, 215), (202, 12, 7, 200, 201), (193, 180, 181, 202, 201, 163, 160), (194, 18, 180, 193), (180, 18, 181), (181, 18, 17, 12, 202), (218, 25, 216), (223, 36, 24, 220), (210, 23, 209), (208, 44, 211), (200, 7, 203), (198, 26, 27, 199), (219, 39, 38, 221), (211, 44, 43, 213), (203, 7, 6, 206), (188, 2, 189), (215, 42, 41, 39, 217), (217, 39, 219), (187, 60, 55, 205, 207), (182, 63, 183), (186, 60, 187), (185, 50, 184), (190, 1, 0, 197), (184, 50, 196, 195), (206, 6, 5, 2, 188), (196, 50, 49, 44, 208), (189, 2, 1, 190), (233, 232, 236, 235, 234, 239, 238, 237), (228, 227, 88, 92), (229, 228, 92, 97), (227, 231, 137, 88), (231, 230, 142, 137), (224, 225, 226, 230, 231, 227, 228, 229), (232, 233, 225, 224), (230, 226, 146, 142)])
me_cube.polygons.foreach_set('material_index', [0, 0, 0, 0, 0, 0, 0, 0, 0, 0, 0, 0, 0, 0, 0, 0, 0, 0, 0, 0, 0, 0, 0, 0, 0, 0, 0, 0, 0, 0, 0, 0, 0, 0, 0, 0, 0, 0, 0, 0, 0, 0, 0, 0, 0, 0, 0, 0, 0, 0, 0, 0, 0, 0, 0, 0, 0, 0, 1, 0, 0, 0, 0, 0, 0, 1, 1, 0, 1, 0, 1, 0, 0, 0, 0, 0, 0, 0, 0, 0, 0, 0, 0, 0, 0, 0, 0, 0, 0, 0, 0, 0, 0, 0, 0, 0, 0, 0, 0, 0, 0, 0, 0, 0, 0, 0, 0, 0, 0, 0, 0, 0, 0, 0, 0, 0, 0, 0, 0, 0, 0, 0, 0, 0, 0, 0, 0, 0, 0, 0, 0, 0, 0, 0, 0, 0, 0, 0, 0, 0, 0, 0, 0, 0, 0, 0, 0, 0, 0, 0, 0, 0, 0, 0, 0, 0, 0, 0, 0, 0, 0, 0, 0, 0, 0, 0, 0, 0, 0, 0, 0, 0, 0, 0, 0, 0, 0, 0, 0, 0, 0, 0, 0, 0, 0, 0, 0, 0, 0, 0, 0, 0, 0, 0, 0, 0, 0, 0, 0, 0, 0, 0, 0, 0, 0, 0, 0, 0, 0, 0])
me_cube.materials.append(mat_material)
me_cube.materials.append(mat_material_003)
me_cube.use_remesh_preserve_volume = False
me_cube.use_remesh_preserve_attributes = False
me_cube.use_mirror_vertex_groups = False
me_cube.update()
me_cube_005 = bpy.data.meshes.new('Cube.005')
me_cube_005.from_pydata([(-1.0, -1.0, -1.0), (-1.0, -1.0, 1.0), (-1.0, 1.0, -1.0), (-1.0, 1.0, 1.0), (1.0, -1.0, -1.0), (1.0, -1.0, 1.0), (1.0, 1.0, -1.0), (1.0, 1.0, 1.0)], [], [(0, 1, 3, 2), (2, 3, 7, 6), (6, 7, 5, 4), (4, 5, 1, 0), (2, 6, 4, 0), (7, 3, 1, 5)])
me_cube_005.materials.append(mat_material_004)
me_cube_005.use_remesh_preserve_volume = False
me_cube_005.use_remesh_preserve_attributes = False
me_cube_005.use_mirror_vertex_groups = False
me_cube_005.update()
me_cube_007 = bpy.data.meshes.new('Cube.007')
me_cube_007.from_pydata([(-1.0, -1.0, -1.0), (-1.0, -1.0, 1.0), (-1.0, 1.747, -1.0), (-1.0, 1.747, 1.0), (1.0, -1.0, -1.0), (1.0, -1.0, 1.0), (1.0, 1.747, -1.0), (1.0, 1.747, 1.0), (-1.0, -3.46, -1.0), (-1.0, -3.46, 1.0), (-1.0, -1.46, -1.0), (-1.0, -1.46, 1.0), (1.0, -3.46, -1.0), (1.0, -3.46, 1.0), (1.0, -1.46, -1.0), (1.0, -1.46, 1.0), (-1.0, -5.92, -1.0), (-1.0, -5.92, 1.0), (-1.0, -3.92, -1.0), (-1.0, -3.92, 1.0), (1.0, -5.92, -1.0), (1.0, -5.92, 1.0), (1.0, -3.92, -1.0), (1.0, -3.92, 1.0), (-1.0, -8.38, -1.0), (-1.0, -8.38, 1.0), (-1.0, -6.38, -1.0), (-1.0, -6.38, 1.0), (1.0, -8.38, -1.0), (1.0, -8.38, 1.0), (1.0, -6.38, -1.0), (1.0, -6.38, 1.0), (-1.0, -10.84, -1.0), (-1.0, -10.84, 1.0), (-1.0, -8.84, -1.0), (-1.0, -8.84, 1.0), (1.0, -10.84, -1.0), (1.0, -10.84, 1.0), (1.0, -8.84, -1.0), (1.0, -8.84, 1.0), (-1.0, -13.3, -1.0), (-1.0, -13.3, 1.0), (-1.0, -11.3, -1.0), (-1.0, -11.3, 1.0), (1.0, -13.3, -1.0), (1.0, -13.3, 1.0), (1.0, -11.3, -1.0), (1.0, -11.3, 1.0), (-1.0, -15.76, -1.0), (-1.0, -15.76, 1.0), (-1.0, -13.76, -1.0), (-1.0, -13.76, 1.0), (1.0, -15.76, -1.0), (1.0, -15.76, 1.0), (1.0, -13.76, -1.0), (1.0, -13.76, 1.0), (-1.0, -18.22, -1.0), (-1.0, -18.22, 1.0), (-1.0, -16.22, -1.0), (-1.0, -16.22, 1.0), (1.0, -18.22, -1.0), (1.0, -18.22, 1.0), (1.0, -16.22, -1.0), (1.0, -16.22, 1.0), (-1.0, -20.68, -1.0), (-1.0, -20.68, 1.0), (-1.0, -18.68, -1.0), (-1.0, -18.68, 1.0), (1.0, -20.68, -1.0), (1.0, -20.68, 1.0), (1.0, -18.68, -1.0), (1.0, -18.68, 1.0), (-1.0, -23.14, -1.0), (-1.0, -23.14, 1.0), (-1.0, -21.14, -1.0), (-1.0, -21.14, 1.0), (1.0, -23.14, -1.0), (1.0, -23.14, 1.0), (1.0, -21.14, -1.0), (1.0, -21.14, 1.0), (-1.0, -25.6, -1.0), (-1.0, -25.6, 1.0), (-1.0, -23.6, -1.0), (-1.0, -23.6, 1.0), (1.0, -25.6, -1.0), (1.0, -25.6, 1.0), (1.0, -23.6, -1.0), (1.0, -23.6, 1.0), (-1.0, -28.06, -1.0), (-1.0, -28.06, 1.0), (-1.0, -26.06, -1.0), (-1.0, -26.06, 1.0), (1.0, -28.06, -1.0), (1.0, -28.06, 1.0), (1.0, -26.06, -1.0), (1.0, -26.06, 1.0), (-1.0, -30.52, -1.0), (-1.0, -30.52, 1.0), (-1.0, -28.52, -1.0), (-1.0, -28.52, 1.0), (1.0, -30.52, -1.0), (1.0, -30.52, 1.0), (1.0, -28.52, -1.0), (1.0, -28.52, 1.0), (-1.0, -32.98, -1.0), (-1.0, -32.98, 1.0), (-1.0, -30.98, -1.0), (-1.0, -30.98, 1.0), (1.0, -32.98, -1.0), (1.0, -32.98, 1.0), (1.0, -30.98, -1.0), (1.0, -30.98, 1.0), (-1.0, -37.01, -1.0), (-1.0, -37.01, 1.0), (-1.0, -33.44, -1.0), (-1.0, -33.44, 1.0), (1.0, -37.01, -1.0), (1.0, -37.01, 1.0), (1.0, -33.44, -1.0), (1.0, -33.44, 1.0), (-1.0, -35.02, -1.0), (-1.0, -35.02, 1.0), (1.0, -35.02, -1.0), (1.0, -35.02, 1.0), (-3.486, -35.02, -1.0), (-3.486, -37.01, -1.0), (-3.486, -37.01, 1.0), (-3.486, -35.02, 1.0)], [], [(0, 1, 3, 2), (2, 3, 7, 6), (6, 7, 5, 4), (4, 5, 1, 0), (2, 6, 4, 0), (7, 3, 1, 5), (8, 9, 11, 10), (10, 11, 15, 14), (14, 15, 13, 12), (12, 13, 9, 8), (10, 14, 12, 8), (15, 11, 9, 13), (16, 17, 19, 18), (18, 19, 23, 22), (22, 23, 21, 20), (20, 21, 17, 16), (18, 22, 20, 16), (23, 19, 17, 21), (24, 25, 27, 26), (26, 27, 31, 30), (30, 31, 29, 28), (28, 29, 25, 24), (26, 30, 28, 24), (31, 27, 25, 29), (32, 33, 35, 34), (34, 35, 39, 38), (38, 39, 37, 36), (36, 37, 33, 32), (34, 38, 36, 32), (39, 35, 33, 37), (40, 41, 43, 42), (42, 43, 47, 46), (46, 47, 45, 44), (44, 45, 41, 40), (42, 46, 44, 40), (47, 43, 41, 45), (48, 49, 51, 50), (50, 51, 55, 54), (54, 55, 53, 52), (52, 53, 49, 48), (50, 54, 52, 48), (55, 51, 49, 53), (56, 57, 59, 58), (58, 59, 63, 62), (62, 63, 61, 60), (60, 61, 57, 56), (58, 62, 60, 56), (63, 59, 57, 61), (64, 65, 67, 66), (66, 67, 71, 70), (70, 71, 69, 68), (68, 69, 65, 64), (66, 70, 68, 64), (71, 67, 65, 69), (72, 73, 75, 74), (74, 75, 79, 78), (78, 79, 77, 76), (76, 77, 73, 72), (74, 78, 76, 72), (79, 75, 73, 77), (80, 81, 83, 82), (82, 83, 87, 86), (86, 87, 85, 84), (84, 85, 81, 80), (82, 86, 84, 80), (87, 83, 81, 85), (88, 89, 91, 90), (90, 91, 95, 94), (94, 95, 93, 92), (92, 93, 89, 88), (90, 94, 92, 88), (95, 91, 89, 93), (96, 97, 99, 98), (98, 99, 103, 102), (102, 103, 101, 100), (100, 101, 97, 96), (98, 102, 100, 96), (103, 99, 97, 101), (104, 105, 107, 106), (106, 107, 111, 110), (110, 111, 109, 108), (108, 109, 105, 104), (106, 110, 108, 104), (111, 107, 105, 109), (120, 121, 115, 114), (114, 115, 119, 118), (122, 123, 117, 116), (116, 117, 113, 112), (120, 122, 116, 112), (123, 121, 113, 117), (119, 115, 121, 123), (114, 118, 122, 120), (118, 119, 123, 122), (112, 113, 126, 125), (125, 126, 127, 124), (121, 120, 124, 127), (113, 121, 127, 126), (120, 112, 125, 124)])
me_cube_007.materials.append(mat_material_006)
me_cube_007.use_remesh_preserve_volume = False
me_cube_007.use_remesh_preserve_attributes = False
me_cube_007.use_mirror_vertex_groups = False
me_cube_007.update()
me_cube_008 = bpy.data.meshes.new('Cube.008')
me_cube_008.from_pydata([(-1.0, -1.0, -1.0), (-1.0, -1.0, 1.0), (-1.0, 1.0, -1.0), (-1.0, 1.0, 1.0), (1.0, -1.0, -1.0), (1.0, -1.0, 1.0), (1.0, 1.0, -1.0), (1.0, 1.0, 1.0), (-1.0, -3.46, -1.0), (-1.0, -3.46, 1.0), (-1.0, -1.46, -1.0), (-1.0, -1.46, 1.0), (1.0, -3.46, -1.0), (1.0, -3.46, 1.0), (1.0, -1.46, -1.0), (1.0, -1.46, 1.0), (-1.0, -5.92, -1.0), (-1.0, -5.92, 1.0), (-1.0, -3.92, -1.0), (-1.0, -3.92, 1.0), (1.0, -5.92, -1.0), (1.0, -5.92, 1.0), (1.0, -3.92, -1.0), (1.0, -3.92, 1.0), (-1.0, -8.38, -1.0), (-1.0, -8.38, 1.0), (-1.0, -6.38, -1.0), (-1.0, -6.38, 1.0), (1.0, -8.38, -1.0), (1.0, -8.38, 1.0), (1.0, -6.38, -1.0), (1.0, -6.38, 1.0), (-1.0, -10.84, -1.0), (-1.0, -10.84, 1.0), (-1.0, -8.84, -1.0), (-1.0, -8.84, 1.0), (1.0, -10.84, -1.0), (1.0, -10.84, 1.0), (1.0, -8.84, -1.0), (1.0, -8.84, 1.0), (-1.0, -13.3, -1.0), (-1.0, -13.3, 1.0), (-1.0, -11.3, -1.0), (-1.0, -11.3, 1.0), (1.0, -13.3, -1.0), (1.0, -13.3, 1.0), (1.0, -11.3, -1.0), (1.0, -11.3, 1.0), (-1.0, -15.76, -1.0), (-1.0, -15.76, 1.0), (-1.0, -13.76, -1.0), (-1.0, -13.76, 1.0), (1.0, -15.76, -1.0), (1.0, -15.76, 1.0), (1.0, -13.76, -1.0), (1.0, -13.76, 1.0), (-1.0, -18.22, -1.0), (-1.0, -18.22, 1.0), (-1.0, -16.22, -1.0), (-1.0, -16.22, 1.0), (1.0, -18.22, -1.0), (1.0, -18.22, 1.0), (1.0, -16.22, -1.0), (1.0, -16.22, 1.0), (-1.0, -20.68, -1.0), (-1.0, -20.68, 1.0), (-1.0, -18.68, -1.0), (-1.0, -18.68, 1.0), (1.0, -20.68, -1.0), (1.0, -20.68, 1.0), (1.0, -18.68, -1.0), (1.0, -18.68, 1.0), (-1.0, -23.14, -1.0), (-1.0, -23.14, 1.0), (-1.0, -21.14, -1.0), (-1.0, -21.14, 1.0), (1.0, -23.14, -1.0), (1.0, -23.14, 1.0), (1.0, -21.14, -1.0), (1.0, -21.14, 1.0), (-1.0, -25.6, -1.0), (-1.0, -25.6, 1.0), (-1.0, -23.6, -1.0), (-1.0, -23.6, 1.0), (1.0, -25.6, -1.0), (1.0, -25.6, 1.0), (1.0, -23.6, -1.0), (1.0, -23.6, 1.0), (-1.0, -28.06, -1.0), (-1.0, -28.06, 1.0), (-1.0, -26.06, -1.0), (-1.0, -26.06, 1.0), (1.0, -28.06, -1.0), (1.0, -28.06, 1.0), (1.0, -26.06, -1.0), (1.0, -26.06, 1.0), (-1.0, -30.52, -1.0), (-1.0, -30.52, 1.0), (-1.0, -28.52, -1.0), (-1.0, -28.52, 1.0), (1.0, -30.52, -1.0), (1.0, -30.52, 1.0), (1.0, -28.52, -1.0), (1.0, -28.52, 1.0), (-1.0, -32.98, -1.0), (-1.0, -32.98, 1.0), (-1.0, -30.98, -1.0), (-1.0, -30.98, 1.0), (1.0, -32.98, -1.0), (1.0, -32.98, 1.0), (1.0, -30.98, -1.0), (1.0, -30.98, 1.0), (-1.0, -35.44, -1.0), (-1.0, -35.44, 1.0), (-1.0, -33.44, -1.0), (-1.0, -33.44, 1.0), (1.0, -35.44, -1.0), (1.0, -35.44, 1.0), (1.0, -33.44, -1.0), (1.0, -33.44, 1.0)], [], [(0, 1, 3, 2), (2, 3, 7, 6), (6, 7, 5, 4), (4, 5, 1, 0), (2, 6, 4, 0), (7, 3, 1, 5), (8, 9, 11, 10), (10, 11, 15, 14), (14, 15, 13, 12), (12, 13, 9, 8), (10, 14, 12, 8), (15, 11, 9, 13), (16, 17, 19, 18), (18, 19, 23, 22), (22, 23, 21, 20), (20, 21, 17, 16), (18, 22, 20, 16), (23, 19, 17, 21), (24, 25, 27, 26), (26, 27, 31, 30), (30, 31, 29, 28), (28, 29, 25, 24), (26, 30, 28, 24), (31, 27, 25, 29), (32, 33, 35, 34), (34, 35, 39, 38), (38, 39, 37, 36), (36, 37, 33, 32), (34, 38, 36, 32), (39, 35, 33, 37), (40, 41, 43, 42), (42, 43, 47, 46), (46, 47, 45, 44), (44, 45, 41, 40), (42, 46, 44, 40), (47, 43, 41, 45), (48, 49, 51, 50), (50, 51, 55, 54), (54, 55, 53, 52), (52, 53, 49, 48), (50, 54, 52, 48), (55, 51, 49, 53), (56, 57, 59, 58), (58, 59, 63, 62), (62, 63, 61, 60), (60, 61, 57, 56), (58, 62, 60, 56), (63, 59, 57, 61), (64, 65, 67, 66), (66, 67, 71, 70), (70, 71, 69, 68), (68, 69, 65, 64), (66, 70, 68, 64), (71, 67, 65, 69), (72, 73, 75, 74), (74, 75, 79, 78), (78, 79, 77, 76), (76, 77, 73, 72), (74, 78, 76, 72), (79, 75, 73, 77), (80, 81, 83, 82), (82, 83, 87, 86), (86, 87, 85, 84), (84, 85, 81, 80), (82, 86, 84, 80), (87, 83, 81, 85), (88, 89, 91, 90), (90, 91, 95, 94), (94, 95, 93, 92), (92, 93, 89, 88), (90, 94, 92, 88), (95, 91, 89, 93), (96, 97, 99, 98), (98, 99, 103, 102), (102, 103, 101, 100), (100, 101, 97, 96), (98, 102, 100, 96), (103, 99, 97, 101), (104, 105, 107, 106), (106, 107, 111, 110), (110, 111, 109, 108), (108, 109, 105, 104), (106, 110, 108, 104), (111, 107, 105, 109), (112, 113, 115, 114), (114, 115, 119, 118), (118, 119, 117, 116), (116, 117, 113, 112), (114, 118, 116, 112), (119, 115, 113, 117)])
me_cube_008.materials.append(mat_material_007)
me_cube_008.use_remesh_preserve_volume = False
me_cube_008.use_remesh_preserve_attributes = False
me_cube_008.use_mirror_vertex_groups = False
me_cube_008.update()
me_cube_009 = bpy.data.meshes.new('Cube.009')
me_cube_009.from_pydata([(-1.0, -3.466, -1.0), (-1.0, -3.466, 1.0), (-1.0, 1.0, -1.0), (-1.0, 1.0, 1.0), (1.0, -3.466, -1.0), (1.0, -3.466, 1.0), (1.0, 1.0, -1.0), (1.0, 1.0, 1.0), (81.08, -1.46, -1.0), (-1.0, -5.92, -1.0), (-1.0, -5.92, 1.0), (-1.0, -3.92, -1.0), (-1.0, -3.92, 1.0), (1.0, -5.92, -1.0), (1.0, -5.92, 1.0), (1.0, -3.92, -1.0), (1.0, -3.92, 1.0), (-1.0, -8.38, -1.0), (-1.0, -8.38, 1.0), (-1.0, -6.38, -1.0), (-1.0, -6.38, 1.0), (1.0, -8.38, -1.0), (1.0, -8.38, 1.0), (1.0, -6.38, -1.0), (1.0, -6.38, 1.0), (-1.0, -10.84, -1.0), (-1.0, -10.84, 1.0), (-1.0, -8.84, -1.0), (-1.0, -8.84, 1.0), (1.0, -10.84, -1.0), (1.0, -10.84, 1.0), (1.0, -8.84, -1.0), (1.0, -8.84, 1.0), (-1.0, -13.3, -1.0), (-1.0, -13.3, 1.0), (-1.0, -11.3, -1.0), (-1.0, -11.3, 1.0), (1.0, -13.3, -1.0), (1.0, -13.3, 1.0), (1.0, -11.3, -1.0), (1.0, -11.3, 1.0), (-1.0, -15.76, -1.0), (-1.0, -15.76, 1.0), (-1.0, -13.76, -1.0), (-1.0, -13.76, 1.0), (1.0, -15.76, -1.0), (1.0, -15.76, 1.0), (1.0, -13.76, -1.0), (1.0, -13.76, 1.0), (-1.0, -18.22, -1.0), (-1.0, -18.22, 1.0), (-1.0, -16.22, -1.0), (-1.0, -16.22, 1.0), (1.0, -18.22, -1.0), (1.0, -18.22, 1.0), (1.0, -16.22, -1.0), (1.0, -16.22, 1.0), (-1.0, -20.68, -1.0), (-1.0, -20.68, 1.0), (-1.0, -18.68, -1.0), (-1.0, -18.68, 1.0), (1.0, -20.68, -1.0), (1.0, -20.68, 1.0), (1.0, -18.68, -1.0), (1.0, -18.68, 1.0), (-1.0, -23.14, -1.0), (-1.0, -23.14, 1.0), (-1.0, -21.14, -1.0), (-1.0, -21.14, 1.0), (1.0, -23.14, -1.0), (1.0, -23.14, 1.0), (1.0, -21.14, -1.0), (1.0, -21.14, 1.0), (-1.0, -25.6, -1.0), (-1.0, -25.6, 1.0), (-1.0, -23.6, -1.0), (-1.0, -23.6, 1.0), (1.0, -25.6, -1.0), (1.0, -25.6, 1.0), (1.0, -23.6, -1.0), (1.0, -23.6, 1.0), (-1.0, -28.06, -1.0), (-1.0, -28.06, 1.0), (-1.0, -26.06, -1.0), (-1.0, -26.06, 1.0), (1.0, -28.06, -1.0), (1.0, -28.06, 1.0), (1.0, -26.06, -1.0), (1.0, -26.06, 1.0), (-1.0, -30.52, -1.0), (-1.0, -30.52, 1.0), (-1.0, -28.52, -1.0), (-1.0, -28.52, 1.0), (1.0, -30.52, -1.0), (1.0, -30.52, 1.0), (1.0, -28.52, -1.0), (1.0, -28.52, 1.0), (-1.0, -37.9, -1.0), (-1.0, -37.9, 1.0), (-1.0, -30.99, -1.0), (-1.0, -30.99, 1.0), (1.0, -37.9, -1.0), (1.0, -37.9, 1.0), (1.0, -30.99, -1.0), (1.0, -30.99, 1.0)], [], [(0, 1, 3, 2), (2, 3, 7, 6), (6, 7, 5, 4), (4, 5, 1, 0), (2, 6, 4, 0), (7, 3, 1, 5), (9, 10, 12, 11), (11, 12, 16, 15), (15, 16, 14, 13), (13, 14, 10, 9), (11, 15, 13, 9), (16, 12, 10, 14), (17, 18, 20, 19), (19, 20, 24, 23), (23, 24, 22, 21), (21, 22, 18, 17), (19, 23, 21, 17), (24, 20, 18, 22), (25, 26, 28, 27), (27, 28, 32, 31), (31, 32, 30, 29), (29, 30, 26, 25), (27, 31, 29, 25), (32, 28, 26, 30), (33, 34, 36, 35), (35, 36, 40, 39), (39, 40, 38, 37), (37, 38, 34, 33), (35, 39, 37, 33), (40, 36, 34, 38), (41, 42, 44, 43), (43, 44, 48, 47), (47, 48, 46, 45), (45, 46, 42, 41), (43, 47, 45, 41), (48, 44, 42, 46), (49, 50, 52, 51), (51, 52, 56, 55), (55, 56, 54, 53), (53, 54, 50, 49), (51, 55, 53, 49), (56, 52, 50, 54), (57, 58, 60, 59), (59, 60, 64, 63), (63, 64, 62, 61), (61, 62, 58, 57), (59, 63, 61, 57), (64, 60, 58, 62), (65, 66, 68, 67), (67, 68, 72, 71), (71, 72, 70, 69), (69, 70, 66, 65), (67, 71, 69, 65), (72, 68, 66, 70), (73, 74, 76, 75), (75, 76, 80, 79), (79, 80, 78, 77), (77, 78, 74, 73), (75, 79, 77, 73), (80, 76, 74, 78), (81, 82, 84, 83), (83, 84, 88, 87), (87, 88, 86, 85), (85, 86, 82, 81), (83, 87, 85, 81), (88, 84, 82, 86), (89, 90, 92, 91), (91, 92, 96, 95), (95, 96, 94, 93), (93, 94, 90, 89), (91, 95, 93, 89), (96, 92, 90, 94), (97, 98, 100, 99), (99, 100, 104, 103), (103, 104, 102, 101), (101, 102, 98, 97), (99, 103, 101, 97), (104, 100, 98, 102)])
me_cube_009.materials.append(mat_material_008)
me_cube_009.use_remesh_preserve_volume = False
me_cube_009.use_remesh_preserve_attributes = False
me_cube_009.use_mirror_vertex_groups = False
me_cube_009.update()
me_cube_010 = bpy.data.meshes.new('Cube.010')
me_cube_010.from_pydata([(-1.0, -0.8177, -1.0), (-1.0, -0.8177, 1.0), (-1.0, 1.0, -1.0), (-1.0, 1.0, 1.0), (1.0, -0.8177, -1.0), (1.0, -0.8177, 1.0), (1.0, 1.0, -1.0), (1.0, 1.0, 1.0), (81.08, -1.46, -1.0), (-1.0, -3.344, -1.0), (-1.0, -3.344, 1.0), (-1.0, -1.344, -1.0), (-1.0, -1.344, 1.0), (1.0, -3.344, -1.0), (1.0, -3.344, 1.0), (1.0, -1.344, -1.0), (1.0, -1.344, 1.0), (-1.0, -5.923, -1.0), (-1.0, -5.923, 1.0), (-1.0, -3.923, -1.0), (-1.0, -3.923, 1.0), (1.0, -5.923, -1.0), (1.0, -5.923, 1.0), (1.0, -3.923, -1.0), (1.0, -3.923, 1.0), (-1.0, -8.383, -1.0), (-1.0, -8.383, 1.0), (-1.0, -6.383, -1.0), (-1.0, -6.383, 1.0), (1.0, -8.383, -1.0), (1.0, -8.383, 1.0), (1.0, -6.383, -1.0), (1.0, -6.383, 1.0), (-1.0, -25.6, -1.0), (-1.0, -25.6, 1.0), (-1.0, -8.836, -1.0), (-1.0, -8.836, 1.0), (1.0, -25.6, -1.0), (1.0, -25.6, 1.0), (1.0, -8.836, -1.0), (1.0, -8.836, 1.0), (-1.0, -28.06, -1.0), (-1.0, -28.06, 1.0), (-1.0, -26.06, -1.0), (-1.0, -26.06, 1.0), (1.0, -28.06, -1.0), (1.0, -28.06, 1.0), (1.0, -26.06, -1.0), (1.0, -26.06, 1.0), (-1.0, -30.52, -1.0), (-1.0, -30.52, 1.0), (-1.0, -28.52, -1.0), (-1.0, -28.52, 1.0), (1.0, -30.52, -1.0), (1.0, -30.52, 1.0), (1.0, -28.52, -1.0), (1.0, -28.52, 1.0), (-1.0, -32.98, -1.0), (-1.0, -32.98, 1.0), (-1.0, -30.98, -1.0), (-1.0, -30.98, 1.0), (1.0, -32.98, -1.0), (1.0, -32.98, 1.0), (1.0, -30.98, -1.0), (1.0, -30.98, 1.0), (-1.0, -37.9, -1.0), (-1.0, -37.9, 1.0), (-1.0, -33.38, -1.0), (-1.0, -33.38, 1.0), (1.0, -37.9, -1.0), (1.0, -37.9, 1.0), (1.0, -33.38, -1.0), (1.0, -33.38, 1.0)], [], [(0, 1, 3, 2), (2, 3, 7, 6), (6, 7, 5, 4), (4, 5, 1, 0), (2, 6, 4, 0), (7, 3, 1, 5), (9, 10, 12, 11), (11, 12, 16, 15), (15, 16, 14, 13), (13, 14, 10, 9), (11, 15, 13, 9), (16, 12, 10, 14), (17, 18, 20, 19), (19, 20, 24, 23), (23, 24, 22, 21), (21, 22, 18, 17), (19, 23, 21, 17), (24, 20, 18, 22), (25, 26, 28, 27), (27, 28, 32, 31), (31, 32, 30, 29), (29, 30, 26, 25), (27, 31, 29, 25), (32, 28, 26, 30), (33, 34, 36, 35), (35, 36, 40, 39), (39, 40, 38, 37), (37, 38, 34, 33), (35, 39, 37, 33), (40, 36, 34, 38), (41, 42, 44, 43), (43, 44, 48, 47), (47, 48, 46, 45), (45, 46, 42, 41), (43, 47, 45, 41), (48, 44, 42, 46), (49, 50, 52, 51), (51, 52, 56, 55), (55, 56, 54, 53), (53, 54, 50, 49), (51, 55, 53, 49), (56, 52, 50, 54), (57, 58, 60, 59), (59, 60, 64, 63), (63, 64, 62, 61), (61, 62, 58, 57), (59, 63, 61, 57), (64, 60, 58, 62), (65, 66, 68, 67), (67, 68, 72, 71), (71, 72, 70, 69), (69, 70, 66, 65), (67, 71, 69, 65), (72, 68, 66, 70)])
me_cube_010.materials.append(mat_material_009)
me_cube_010.use_remesh_preserve_volume = False
me_cube_010.use_remesh_preserve_attributes = False
me_cube_010.use_mirror_vertex_groups = False
me_cube_010.update()

# ---- objects
ob_cube_004 = bpy.data.objects.new('Cube.004', me_cube_006)
ob_cube_001 = bpy.data.objects.new('Cube.001', me_cube_004)
ob_cylinder = bpy.data.objects.new('Cylinder', me_cylinder)
ob_cube_002 = bpy.data.objects.new('Cube.002', me_cube_002)
ob_lamp = bpy.data.objects.new('Lamp', light_lamp)
ob_camera = bpy.data.objects.new('Camera', cam_camera)
ob_cube = bpy.data.objects.new('Cube', me_cube)
ob_cube_003 = bpy.data.objects.new('Cube.003', me_cube_005)
ob_cube_005 = bpy.data.objects.new('Cube.005', me_cube_007)
ob_cube_006 = bpy.data.objects.new('Cube.006', me_cube_008)
ob_cube_007 = bpy.data.objects.new('Cube.007', me_cube_009)
ob_cube_008 = bpy.data.objects.new('Cube.008', me_cube_010)

# ---- transforms, parenting, visibility, modifiers, constraints
ob_cube_004.location = (0.3058, 0.7297, 0.02567)
ob_cube_004.scale = (0.03957, 0.03957, 0.00412)
ob_cube_004.lineart.crease_threshold = 0.0
ob_cube_001.location = (0.6968, 0.002121, 0.5674)
ob_cube_001.rotation_euler = (3.142, 1.407, 3.142)
ob_cube_001.scale = (0.6035, 0.9913, 0.01074)
ob_cube_001.lineart.crease_threshold = 0.0
_m = ob_cube_001.modifiers.new('Bevel', 'BEVEL')
_m.width = 0.04
_m.width_pct = 0.04
_m.segments = 3
_m.limit_method = 'NONE'
_m.spread = 0.0
ob_cylinder.location = (0.5879, -0.01482, 0.00146)
ob_cylinder.rotation_euler = (1.571, -0.0, 0.0)
ob_cylinder.scale = (0.01441, 0.01441, 0.8042)
ob_cylinder.lineart.crease_threshold = 0.0
ob_cube_002.location = (0.4059, -0.004395, 0.02334)
ob_cube_002.scale = (0.03248, 0.7726, 0.005838)
ob_cube_002.lineart.crease_threshold = 0.0
ob_lamp.location = (4.076, 1.005, 5.904)
ob_lamp.rotation_euler = (0.6503, 0.05522, 1.866)
ob_lamp.lock_rotations_4d = False
ob_lamp.empty_display_type = 'ARROWS'
ob_lamp.color = (0.0, 0.0, 0.0, 0.0)
ob_lamp.lineart.crease_threshold = 0.0
ob_camera.location = (7.481, -6.508, 5.344)
ob_camera.rotation_euler = (1.109, 0.0, 0.8149)
ob_camera.lock_rotations_4d = False
ob_camera.empty_display_type = 'ARROWS'
ob_camera.color = (0.0, 0.0, 0.0, 0.0)
ob_camera.display_type = 'WIRE'
ob_camera.lineart.crease_threshold = 0.0
ob_cube.location = (0.0, 0.0, 0.0)
ob_cube.scale = (0.6058, 1.0, 0.02147)
ob_cube.lock_rotations_4d = False
ob_cube.empty_display_type = 'ARROWS'
ob_cube.lineart.crease_threshold = 0.0
_vg = ob_cube.vertex_groups.new(name='Group')
ob_cube_003.location = (0.6894, 0.002121, 0.5765)
ob_cube_003.rotation_euler = (3.142, 1.407, 3.142)
ob_cube_003.scale = (0.4882, 0.9394, 0.005204)
ob_cube_003.lineart.crease_threshold = 0.0
ob_cube_005.location = (0.204, 0.6977, 0.02567)
ob_cube_005.scale = (0.03957, 0.03957, 0.00412)
ob_cube_005.lineart.crease_threshold = 0.0
ob_cube_006.location = (0.1055, 0.7337, 0.02567)
ob_cube_006.scale = (0.03957, 0.03957, 0.00412)
ob_cube_006.lineart.crease_threshold = 0.0
ob_cube_007.location = (0.006373, 0.7297, 0.02567)
ob_cube_007.scale = (0.03957, 0.03957, 0.00412)
ob_cube_007.lineart.crease_threshold = 0.0
ob_cube_008.location = (-0.08951, 0.7297, 0.02567)
ob_cube_008.scale = (0.03957, 0.03957, 0.00412)
ob_cube_008.lineart.crease_threshold = 0.0

# ---- collection membership
col_collection_1.objects.link(ob_cube_004)
col_collection_1.objects.link(ob_cube_001)
col_collection_1.objects.link(ob_cylinder)
col_collection_1.objects.link(ob_cube_002)
col_collection_1.objects.link(ob_lamp)
col_collection_1.objects.link(ob_camera)
col_collection_1.objects.link(ob_cube)
col_collection_1.objects.link(ob_cube_003)
col_collection_1.objects.link(ob_cube_005)
col_collection_1.objects.link(ob_cube_006)
col_collection_1.objects.link(ob_cube_007)
col_collection_1.objects.link(ob_cube_008)

# ---- scene / render settings (as saved in the file)
scene.camera = ob_camera
scene.frame_start = 1; scene.frame_end = 250; scene.frame_set(1)
scene.render.engine = 'BLENDER_EEVEE_NEXT'
scene.render.resolution_percentage = 50
scene.render.dither_intensity = 0.0
scene.cycles.use_denoising = False
scene.cycles.samples = 128
scene.cycles.sampling_pattern = 'TABULATED_SOBOL'
scene.cycles.use_adaptive_sampling = False
scene.cycles.use_light_tree = False
scene.cycles.blur_glossy = 0.0
scene.cycles.sample_clamp_indirect = 0.0
scene.view_settings.view_transform = 'Standard'
bpy.context.view_layer.update()
